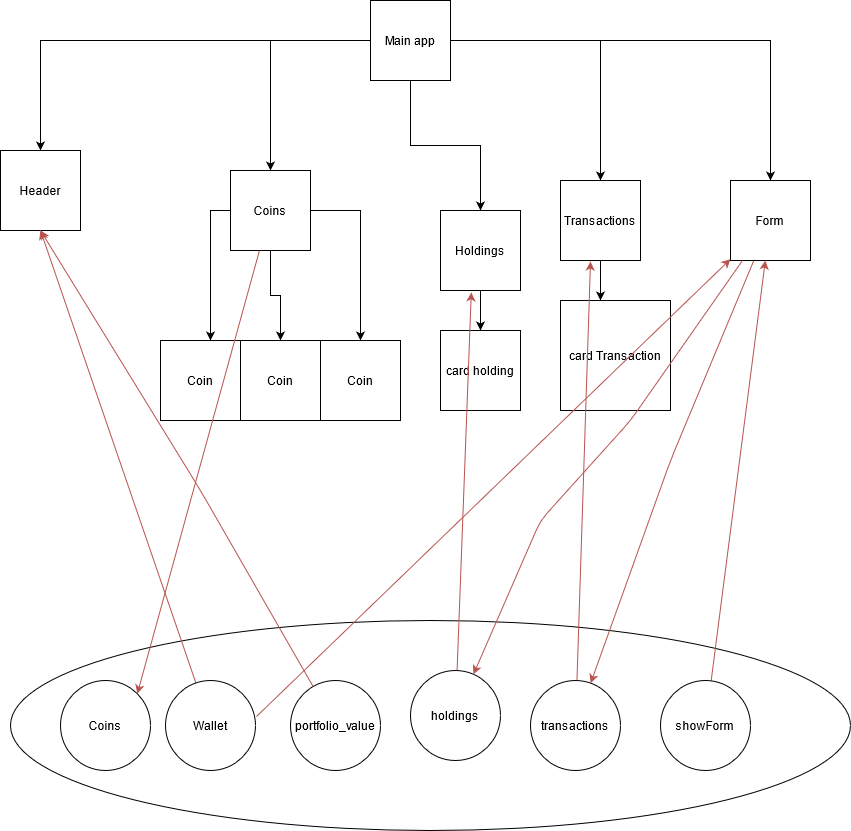

The diagram above was exported from draw.io. Its source (the exported page's mxGraphModel, read from the mxfile embedded in the PNG):
<mxGraphModel dx="1422" dy="791" grid="1" gridSize="10" guides="1" tooltips="1" connect="1" arrows="1" fold="1" page="1" pageScale="1" pageWidth="850" pageHeight="1100" math="0" shadow="0">
  <root>
    <mxCell id="0" />
    <mxCell id="1" parent="0" />
    <mxCell id="EMLgjU3VZoqYNBbN0CpY-3" style="edgeStyle=orthogonalEdgeStyle;rounded=0;orthogonalLoop=1;jettySize=auto;html=1;" parent="1" source="EMLgjU3VZoqYNBbN0CpY-1" target="EMLgjU3VZoqYNBbN0CpY-2" edge="1">
      <mxGeometry relative="1" as="geometry" />
    </mxCell>
    <mxCell id="EMLgjU3VZoqYNBbN0CpY-5" style="edgeStyle=orthogonalEdgeStyle;rounded=0;orthogonalLoop=1;jettySize=auto;html=1;entryX=0.5;entryY=0;entryDx=0;entryDy=0;" parent="1" source="EMLgjU3VZoqYNBbN0CpY-1" target="EMLgjU3VZoqYNBbN0CpY-4" edge="1">
      <mxGeometry relative="1" as="geometry" />
    </mxCell>
    <mxCell id="EMLgjU3VZoqYNBbN0CpY-7" style="edgeStyle=orthogonalEdgeStyle;rounded=0;orthogonalLoop=1;jettySize=auto;html=1;" parent="1" source="EMLgjU3VZoqYNBbN0CpY-1" target="EMLgjU3VZoqYNBbN0CpY-6" edge="1">
      <mxGeometry relative="1" as="geometry" />
    </mxCell>
    <mxCell id="qXvJtpVCKkNbnJbFdETn-2" style="edgeStyle=orthogonalEdgeStyle;rounded=0;orthogonalLoop=1;jettySize=auto;html=1;entryX=0.5;entryY=0;entryDx=0;entryDy=0;" parent="1" source="EMLgjU3VZoqYNBbN0CpY-1" target="qXvJtpVCKkNbnJbFdETn-1" edge="1">
      <mxGeometry relative="1" as="geometry" />
    </mxCell>
    <mxCell id="qXvJtpVCKkNbnJbFdETn-12" style="edgeStyle=orthogonalEdgeStyle;rounded=0;orthogonalLoop=1;jettySize=auto;html=1;entryX=0.5;entryY=0;entryDx=0;entryDy=0;" parent="1" source="EMLgjU3VZoqYNBbN0CpY-1" target="qXvJtpVCKkNbnJbFdETn-11" edge="1">
      <mxGeometry relative="1" as="geometry" />
    </mxCell>
    <mxCell id="EMLgjU3VZoqYNBbN0CpY-1" value="Main app" style="whiteSpace=wrap;html=1;aspect=fixed;" parent="1" vertex="1">
      <mxGeometry x="380" y="140" width="80" height="80" as="geometry" />
    </mxCell>
    <mxCell id="EMLgjU3VZoqYNBbN0CpY-2" value="Header" style="whiteSpace=wrap;html=1;aspect=fixed;" parent="1" vertex="1">
      <mxGeometry x="10" y="290" width="80" height="80" as="geometry" />
    </mxCell>
    <mxCell id="qXvJtpVCKkNbnJbFdETn-3" style="edgeStyle=orthogonalEdgeStyle;rounded=0;orthogonalLoop=1;jettySize=auto;html=1;" parent="1" source="EMLgjU3VZoqYNBbN0CpY-4" edge="1">
      <mxGeometry relative="1" as="geometry">
        <mxPoint x="220" y="480" as="targetPoint" />
      </mxGeometry>
    </mxCell>
    <mxCell id="qXvJtpVCKkNbnJbFdETn-7" style="edgeStyle=orthogonalEdgeStyle;rounded=0;orthogonalLoop=1;jettySize=auto;html=1;" parent="1" source="EMLgjU3VZoqYNBbN0CpY-4" target="qXvJtpVCKkNbnJbFdETn-5" edge="1">
      <mxGeometry relative="1" as="geometry" />
    </mxCell>
    <mxCell id="qXvJtpVCKkNbnJbFdETn-8" style="edgeStyle=orthogonalEdgeStyle;rounded=0;orthogonalLoop=1;jettySize=auto;html=1;entryX=0.5;entryY=0;entryDx=0;entryDy=0;" parent="1" source="EMLgjU3VZoqYNBbN0CpY-4" target="qXvJtpVCKkNbnJbFdETn-6" edge="1">
      <mxGeometry relative="1" as="geometry" />
    </mxCell>
    <mxCell id="EMLgjU3VZoqYNBbN0CpY-4" value="Coins" style="whiteSpace=wrap;html=1;aspect=fixed;" parent="1" vertex="1">
      <mxGeometry x="240" y="310" width="80" height="80" as="geometry" />
    </mxCell>
    <mxCell id="qXvJtpVCKkNbnJbFdETn-19" style="edgeStyle=orthogonalEdgeStyle;rounded=0;orthogonalLoop=1;jettySize=auto;html=1;entryX=0.5;entryY=0;entryDx=0;entryDy=0;" parent="1" source="EMLgjU3VZoqYNBbN0CpY-6" target="qXvJtpVCKkNbnJbFdETn-18" edge="1">
      <mxGeometry relative="1" as="geometry">
        <mxPoint x="490" y="460" as="targetPoint" />
      </mxGeometry>
    </mxCell>
    <mxCell id="EMLgjU3VZoqYNBbN0CpY-6" value="Holdings" style="whiteSpace=wrap;html=1;aspect=fixed;" parent="1" vertex="1">
      <mxGeometry x="450" y="350" width="80" height="80" as="geometry" />
    </mxCell>
    <mxCell id="qXvJtpVCKkNbnJbFdETn-20" style="edgeStyle=orthogonalEdgeStyle;rounded=0;orthogonalLoop=1;jettySize=auto;html=1;" parent="1" source="qXvJtpVCKkNbnJbFdETn-1" edge="1">
      <mxGeometry relative="1" as="geometry">
        <mxPoint x="610" y="440" as="targetPoint" />
      </mxGeometry>
    </mxCell>
    <mxCell id="qXvJtpVCKkNbnJbFdETn-1" value="Transactions" style="whiteSpace=wrap;html=1;aspect=fixed;" parent="1" vertex="1">
      <mxGeometry x="570" y="320" width="80" height="80" as="geometry" />
    </mxCell>
    <mxCell id="qXvJtpVCKkNbnJbFdETn-4" value="Coin" style="whiteSpace=wrap;html=1;aspect=fixed;" parent="1" vertex="1">
      <mxGeometry x="170" y="480" width="80" height="80" as="geometry" />
    </mxCell>
    <mxCell id="qXvJtpVCKkNbnJbFdETn-5" value="Coin" style="whiteSpace=wrap;html=1;aspect=fixed;" parent="1" vertex="1">
      <mxGeometry x="250" y="480" width="80" height="80" as="geometry" />
    </mxCell>
    <mxCell id="qXvJtpVCKkNbnJbFdETn-6" value="Coin" style="whiteSpace=wrap;html=1;aspect=fixed;" parent="1" vertex="1">
      <mxGeometry x="330" y="480" width="80" height="80" as="geometry" />
    </mxCell>
    <mxCell id="qXvJtpVCKkNbnJbFdETn-11" value="Form" style="whiteSpace=wrap;html=1;aspect=fixed;" parent="1" vertex="1">
      <mxGeometry x="740" y="320" width="80" height="80" as="geometry" />
    </mxCell>
    <mxCell id="qXvJtpVCKkNbnJbFdETn-13" value="" style="ellipse;whiteSpace=wrap;html=1;" parent="1" vertex="1">
      <mxGeometry x="20" y="760" width="840" height="210" as="geometry" />
    </mxCell>
    <mxCell id="qXvJtpVCKkNbnJbFdETn-15" value="" style="endArrow=classic;html=1;fillColor=#f8cecc;strokeColor=#b85450;entryX=1;entryY=0;entryDx=0;entryDy=0;" parent="1" source="EMLgjU3VZoqYNBbN0CpY-4" target="qXvJtpVCKkNbnJbFdETn-27" edge="1">
      <mxGeometry width="50" height="50" relative="1" as="geometry">
        <mxPoint x="290" y="580" as="sourcePoint" />
        <mxPoint x="130" y="470" as="targetPoint" />
      </mxGeometry>
    </mxCell>
    <mxCell id="qXvJtpVCKkNbnJbFdETn-17" value="" style="endArrow=classic;html=1;fillColor=#f8cecc;strokeColor=#b85450;" parent="1" source="qXvJtpVCKkNbnJbFdETn-33" target="qXvJtpVCKkNbnJbFdETn-11" edge="1">
      <mxGeometry width="50" height="50" relative="1" as="geometry">
        <mxPoint x="510" y="800" as="sourcePoint" />
        <mxPoint x="720" y="400" as="targetPoint" />
      </mxGeometry>
    </mxCell>
    <mxCell id="qXvJtpVCKkNbnJbFdETn-18" value="card holding" style="whiteSpace=wrap;html=1;aspect=fixed;" parent="1" vertex="1">
      <mxGeometry x="450" y="470" width="80" height="80" as="geometry" />
    </mxCell>
    <mxCell id="qXvJtpVCKkNbnJbFdETn-21" value="card Transaction" style="whiteSpace=wrap;html=1;aspect=fixed;" parent="1" vertex="1">
      <mxGeometry x="570" y="440" width="110" height="110" as="geometry" />
    </mxCell>
    <mxCell id="qXvJtpVCKkNbnJbFdETn-23" value="" style="endArrow=classic;html=1;fillColor=#f8cecc;strokeColor=#b85450;entryX=0.385;entryY=1.023;entryDx=0;entryDy=0;entryPerimeter=0;" parent="1" source="qXvJtpVCKkNbnJbFdETn-31" target="EMLgjU3VZoqYNBbN0CpY-6" edge="1">
      <mxGeometry width="50" height="50" relative="1" as="geometry">
        <mxPoint x="490" y="670" as="sourcePoint" />
        <mxPoint x="540" y="620" as="targetPoint" />
      </mxGeometry>
    </mxCell>
    <mxCell id="qXvJtpVCKkNbnJbFdETn-24" value="" style="endArrow=classic;html=1;fillColor=#f8cecc;strokeColor=#b85450;entryX=0.375;entryY=1.013;entryDx=0;entryDy=0;entryPerimeter=0;" parent="1" source="qXvJtpVCKkNbnJbFdETn-32" target="qXvJtpVCKkNbnJbFdETn-1" edge="1">
      <mxGeometry width="50" height="50" relative="1" as="geometry">
        <mxPoint x="522" y="703" as="sourcePoint" />
        <mxPoint x="521.6800000000001" y="429.3599999999999" as="targetPoint" />
        <Array as="points" />
      </mxGeometry>
    </mxCell>
    <mxCell id="qXvJtpVCKkNbnJbFdETn-25" value="" style="endArrow=classic;html=1;fillColor=#f8cecc;strokeColor=#b85450;entryX=0.5;entryY=1;entryDx=0;entryDy=0;" parent="1" source="qXvJtpVCKkNbnJbFdETn-28" target="EMLgjU3VZoqYNBbN0CpY-2" edge="1">
      <mxGeometry width="50" height="50" relative="1" as="geometry">
        <mxPoint x="488.33000000000015" y="702.73" as="sourcePoint" />
        <mxPoint x="521.6800000000001" y="429.3599999999999" as="targetPoint" />
        <Array as="points" />
      </mxGeometry>
    </mxCell>
    <mxCell id="qXvJtpVCKkNbnJbFdETn-27" value="&lt;div&gt;Coins&lt;/div&gt;" style="ellipse;whiteSpace=wrap;html=1;" parent="1" vertex="1">
      <mxGeometry x="70" y="820" width="90" height="90" as="geometry" />
    </mxCell>
    <mxCell id="qXvJtpVCKkNbnJbFdETn-28" value="Wallet" style="ellipse;whiteSpace=wrap;html=1;" parent="1" vertex="1">
      <mxGeometry x="175" y="820" width="90" height="90" as="geometry" />
    </mxCell>
    <mxCell id="qXvJtpVCKkNbnJbFdETn-30" value="portfolio_value" style="ellipse;whiteSpace=wrap;html=1;" parent="1" vertex="1">
      <mxGeometry x="300" y="820" width="90" height="90" as="geometry" />
    </mxCell>
    <mxCell id="qXvJtpVCKkNbnJbFdETn-31" value="holdings" style="ellipse;whiteSpace=wrap;html=1;" parent="1" vertex="1">
      <mxGeometry x="420" y="810" width="90" height="90" as="geometry" />
    </mxCell>
    <mxCell id="qXvJtpVCKkNbnJbFdETn-32" value="transactions" style="ellipse;whiteSpace=wrap;html=1;" parent="1" vertex="1">
      <mxGeometry x="540" y="820" width="90" height="90" as="geometry" />
    </mxCell>
    <mxCell id="qXvJtpVCKkNbnJbFdETn-33" value="showForm" style="ellipse;whiteSpace=wrap;html=1;" parent="1" vertex="1">
      <mxGeometry x="670" y="820" width="90" height="90" as="geometry" />
    </mxCell>
    <mxCell id="qXvJtpVCKkNbnJbFdETn-41" value="" style="endArrow=classic;html=1;fillColor=#f8cecc;strokeColor=#b85450;entryX=0.5;entryY=1;entryDx=0;entryDy=0;" parent="1" source="qXvJtpVCKkNbnJbFdETn-30" target="EMLgjU3VZoqYNBbN0CpY-2" edge="1">
      <mxGeometry width="50" height="50" relative="1" as="geometry">
        <mxPoint x="194.4657572961862" y="762.7662776490065" as="sourcePoint" />
        <mxPoint x="50" y="370" as="targetPoint" />
        <Array as="points">
          <mxPoint x="210" y="630" />
        </Array>
      </mxGeometry>
    </mxCell>
    <mxCell id="qXvJtpVCKkNbnJbFdETn-43" value="" style="endArrow=classic;html=1;fillColor=#f8cecc;strokeColor=#b85450;" parent="1" source="qXvJtpVCKkNbnJbFdETn-11" target="qXvJtpVCKkNbnJbFdETn-32" edge="1">
      <mxGeometry width="50" height="50" relative="1" as="geometry">
        <mxPoint x="266.4662669387442" y="390" as="sourcePoint" />
        <mxPoint x="136.81980515339455" y="773.1801948466057" as="targetPoint" />
        <Array as="points">
          <mxPoint x="680" y="600" />
        </Array>
      </mxGeometry>
    </mxCell>
    <mxCell id="qXvJtpVCKkNbnJbFdETn-44" value="" style="endArrow=classic;html=1;fillColor=#f8cecc;strokeColor=#b85450;" parent="1" source="qXvJtpVCKkNbnJbFdETn-11" target="qXvJtpVCKkNbnJbFdETn-31" edge="1">
      <mxGeometry width="50" height="50" relative="1" as="geometry">
        <mxPoint x="763.3333333333335" y="400" as="sourcePoint" />
        <mxPoint x="595.5144141412511" y="764.9480485813679" as="targetPoint" />
        <Array as="points">
          <mxPoint x="640" y="560" />
          <mxPoint x="550" y="660" />
        </Array>
      </mxGeometry>
    </mxCell>
    <mxCell id="qXvJtpVCKkNbnJbFdETn-46" value="" style="endArrow=classic;html=1;fillColor=#f8cecc;strokeColor=#b85450;exitX=1.011;exitY=0.4;exitDx=0;exitDy=0;exitPerimeter=0;" parent="1" target="qXvJtpVCKkNbnJbFdETn-11" edge="1" source="qXvJtpVCKkNbnJbFdETn-28">
      <mxGeometry width="50" height="50" relative="1" as="geometry">
        <mxPoint x="250" y="910" as="sourcePoint" />
        <mxPoint x="254.4399999999997" y="460.00000000000006" as="targetPoint" />
      </mxGeometry>
    </mxCell>
  </root>
</mxGraphModel>